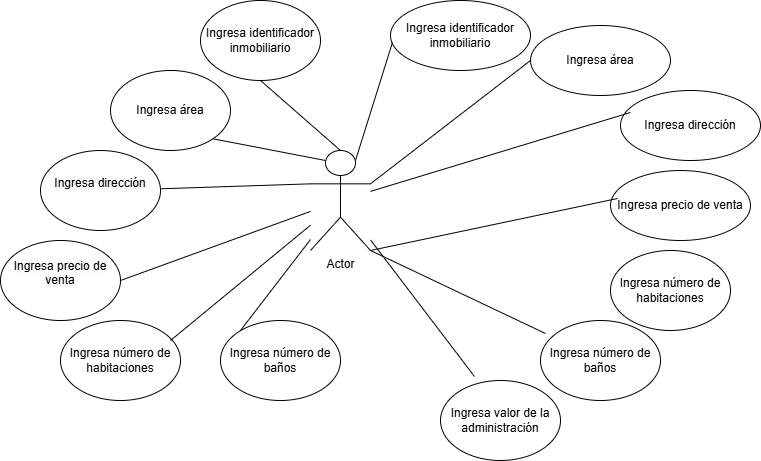

The diagram above was exported from draw.io. Its source (the exported page's mxGraphModel, read from the mxfile embedded in the PNG):
<mxGraphModel dx="1699" dy="515" grid="1" gridSize="10" guides="1" tooltips="1" connect="1" arrows="1" fold="1" page="1" pageScale="1" pageWidth="827" pageHeight="1169" math="0" shadow="0">
  <root>
    <mxCell id="0" />
    <mxCell id="1" parent="0" />
    <mxCell id="sVsgXdbRVC5JAtn3Y1v5-1" value="Actor" style="shape=umlActor;verticalLabelPosition=bottom;verticalAlign=top;html=1;outlineConnect=0;" vertex="1" parent="1">
      <mxGeometry x="250" y="160" width="60" height="100" as="geometry" />
    </mxCell>
    <mxCell id="sVsgXdbRVC5JAtn3Y1v5-2" value="Ingresa identificador inmobiliario" style="ellipse;whiteSpace=wrap;html=1;" vertex="1" parent="1">
      <mxGeometry x="330" y="10" width="140" height="70" as="geometry" />
    </mxCell>
    <mxCell id="sVsgXdbRVC5JAtn3Y1v5-3" value="Ingresa área" style="ellipse;whiteSpace=wrap;html=1;" vertex="1" parent="1">
      <mxGeometry x="470" y="35" width="140" height="70" as="geometry" />
    </mxCell>
    <mxCell id="sVsgXdbRVC5JAtn3Y1v5-4" value="Ingresa dirección" style="ellipse;whiteSpace=wrap;html=1;" vertex="1" parent="1">
      <mxGeometry x="560" y="100" width="140" height="70" as="geometry" />
    </mxCell>
    <mxCell id="sVsgXdbRVC5JAtn3Y1v5-5" value="Ingresa precio de venta" style="ellipse;whiteSpace=wrap;html=1;" vertex="1" parent="1">
      <mxGeometry x="550" y="180" width="140" height="70" as="geometry" />
    </mxCell>
    <mxCell id="sVsgXdbRVC5JAtn3Y1v5-6" value="" style="endArrow=none;html=1;rounded=0;exitX=0.75;exitY=0.1;exitDx=0;exitDy=0;exitPerimeter=0;entryX=0.014;entryY=0.6;entryDx=0;entryDy=0;entryPerimeter=0;" edge="1" parent="1" source="sVsgXdbRVC5JAtn3Y1v5-1" target="sVsgXdbRVC5JAtn3Y1v5-2">
      <mxGeometry width="50" height="50" relative="1" as="geometry">
        <mxPoint x="290" y="120" as="sourcePoint" />
        <mxPoint x="340" y="70" as="targetPoint" />
      </mxGeometry>
    </mxCell>
    <mxCell id="sVsgXdbRVC5JAtn3Y1v5-7" value="" style="endArrow=none;html=1;rounded=0;exitX=1;exitY=1;exitDx=0;exitDy=0;exitPerimeter=0;entryX=0.05;entryY=0.4;entryDx=0;entryDy=0;entryPerimeter=0;" edge="1" parent="1" source="sVsgXdbRVC5JAtn3Y1v5-1" target="sVsgXdbRVC5JAtn3Y1v5-5">
      <mxGeometry width="50" height="50" relative="1" as="geometry">
        <mxPoint x="290" y="400" as="sourcePoint" />
        <mxPoint x="340" y="350" as="targetPoint" />
      </mxGeometry>
    </mxCell>
    <mxCell id="sVsgXdbRVC5JAtn3Y1v5-8" value="" style="endArrow=none;html=1;rounded=0;exitX=1;exitY=0.3333333333333333;exitDx=0;exitDy=0;exitPerimeter=0;entryX=0;entryY=0.5;entryDx=0;entryDy=0;" edge="1" parent="1" source="sVsgXdbRVC5JAtn3Y1v5-1" target="sVsgXdbRVC5JAtn3Y1v5-3">
      <mxGeometry width="50" height="50" relative="1" as="geometry">
        <mxPoint x="380" y="190" as="sourcePoint" />
        <mxPoint x="430" y="140" as="targetPoint" />
      </mxGeometry>
    </mxCell>
    <mxCell id="sVsgXdbRVC5JAtn3Y1v5-9" value="" style="endArrow=none;html=1;rounded=0;entryX=0.071;entryY=0.314;entryDx=0;entryDy=0;entryPerimeter=0;" edge="1" parent="1" source="sVsgXdbRVC5JAtn3Y1v5-1" target="sVsgXdbRVC5JAtn3Y1v5-4">
      <mxGeometry width="50" height="50" relative="1" as="geometry">
        <mxPoint x="380" y="270" as="sourcePoint" />
        <mxPoint x="430" y="220" as="targetPoint" />
      </mxGeometry>
    </mxCell>
    <mxCell id="sVsgXdbRVC5JAtn3Y1v5-10" value="Ingresa número de baños" style="ellipse;whiteSpace=wrap;html=1;" vertex="1" parent="1">
      <mxGeometry x="480" y="330" width="120" height="80" as="geometry" />
    </mxCell>
    <mxCell id="sVsgXdbRVC5JAtn3Y1v5-11" value="Ingresa número de habitaciones" style="ellipse;whiteSpace=wrap;html=1;" vertex="1" parent="1">
      <mxGeometry x="550" y="260" width="120" height="80" as="geometry" />
    </mxCell>
    <mxCell id="sVsgXdbRVC5JAtn3Y1v5-12" value="Ingresa identificador inmobiliario" style="ellipse;whiteSpace=wrap;html=1;" vertex="1" parent="1">
      <mxGeometry x="140" y="10" width="120" height="80" as="geometry" />
    </mxCell>
    <mxCell id="sVsgXdbRVC5JAtn3Y1v5-13" value="&#10;&lt;span style=&quot;color: rgb(0, 0, 0); font-family: Helvetica; font-size: 12px; font-style: normal; font-variant-ligatures: normal; font-variant-caps: normal; font-weight: 400; letter-spacing: normal; orphans: 2; text-align: center; text-indent: 0px; text-transform: none; widows: 2; word-spacing: 0px; -webkit-text-stroke-width: 0px; white-space: normal; background-color: rgb(251, 251, 251); text-decoration-thickness: initial; text-decoration-style: initial; text-decoration-color: initial; display: inline !important; float: none;&quot;&gt;Ingresa dirección&lt;/span&gt;&#10;&#10;" style="ellipse;whiteSpace=wrap;html=1;" vertex="1" parent="1">
      <mxGeometry x="-20" y="160" width="120" height="80" as="geometry" />
    </mxCell>
    <mxCell id="sVsgXdbRVC5JAtn3Y1v5-14" value="&#10;&lt;span style=&quot;color: rgb(0, 0, 0); font-family: Helvetica; font-size: 12px; font-style: normal; font-variant-ligatures: normal; font-variant-caps: normal; font-weight: 400; letter-spacing: normal; orphans: 2; text-align: center; text-indent: 0px; text-transform: none; widows: 2; word-spacing: 0px; -webkit-text-stroke-width: 0px; white-space: normal; background-color: rgb(251, 251, 251); text-decoration-thickness: initial; text-decoration-style: initial; text-decoration-color: initial; display: inline !important; float: none;&quot;&gt;Ingresa precio de venta&lt;/span&gt;&#10;&#10;" style="ellipse;whiteSpace=wrap;html=1;" vertex="1" parent="1">
      <mxGeometry x="-60" y="250" width="120" height="80" as="geometry" />
    </mxCell>
    <mxCell id="sVsgXdbRVC5JAtn3Y1v5-15" value="Ingresa área" style="ellipse;whiteSpace=wrap;html=1;" vertex="1" parent="1">
      <mxGeometry x="50" y="80" width="120" height="80" as="geometry" />
    </mxCell>
    <mxCell id="sVsgXdbRVC5JAtn3Y1v5-16" value="Ingresa número de habitaciones" style="ellipse;whiteSpace=wrap;html=1;" vertex="1" parent="1">
      <mxGeometry y="330" width="120" height="80" as="geometry" />
    </mxCell>
    <mxCell id="sVsgXdbRVC5JAtn3Y1v5-17" value="Ingresa número de baños" style="ellipse;whiteSpace=wrap;html=1;" vertex="1" parent="1">
      <mxGeometry x="160" y="330" width="120" height="80" as="geometry" />
    </mxCell>
    <mxCell id="sVsgXdbRVC5JAtn3Y1v5-18" value="Ingresa v&lt;span style=&quot;background-color: transparent; color: light-dark(rgb(0, 0, 0), rgb(255, 255, 255));&quot;&gt;alor de la administración&lt;/span&gt;" style="ellipse;whiteSpace=wrap;html=1;" vertex="1" parent="1">
      <mxGeometry x="380" y="390" width="120" height="80" as="geometry" />
    </mxCell>
    <mxCell id="sVsgXdbRVC5JAtn3Y1v5-19" value="" style="endArrow=none;html=1;rounded=0;exitX=1;exitY=1;exitDx=0;exitDy=0;exitPerimeter=0;entryX=0.042;entryY=0.163;entryDx=0;entryDy=0;entryPerimeter=0;" edge="1" parent="1" source="sVsgXdbRVC5JAtn3Y1v5-1" target="sVsgXdbRVC5JAtn3Y1v5-10">
      <mxGeometry width="50" height="50" relative="1" as="geometry">
        <mxPoint x="370" y="330" as="sourcePoint" />
        <mxPoint x="420" y="280" as="targetPoint" />
      </mxGeometry>
    </mxCell>
    <mxCell id="sVsgXdbRVC5JAtn3Y1v5-20" value="" style="endArrow=none;html=1;rounded=0;entryX=0.283;entryY=-0.05;entryDx=0;entryDy=0;entryPerimeter=0;" edge="1" parent="1" source="sVsgXdbRVC5JAtn3Y1v5-1" target="sVsgXdbRVC5JAtn3Y1v5-18">
      <mxGeometry width="50" height="50" relative="1" as="geometry">
        <mxPoint x="360" y="410" as="sourcePoint" />
        <mxPoint x="410" y="360" as="targetPoint" />
      </mxGeometry>
    </mxCell>
    <mxCell id="sVsgXdbRVC5JAtn3Y1v5-21" value="" style="endArrow=none;html=1;rounded=0;" edge="1" parent="1" target="sVsgXdbRVC5JAtn3Y1v5-1">
      <mxGeometry width="50" height="50" relative="1" as="geometry">
        <mxPoint x="180" y="340" as="sourcePoint" />
        <mxPoint x="230" y="290" as="targetPoint" />
      </mxGeometry>
    </mxCell>
    <mxCell id="sVsgXdbRVC5JAtn3Y1v5-22" value="" style="endArrow=none;html=1;rounded=0;" edge="1" parent="1" target="sVsgXdbRVC5JAtn3Y1v5-1">
      <mxGeometry width="50" height="50" relative="1" as="geometry">
        <mxPoint x="110" y="350" as="sourcePoint" />
        <mxPoint x="160" y="300" as="targetPoint" />
      </mxGeometry>
    </mxCell>
    <mxCell id="sVsgXdbRVC5JAtn3Y1v5-23" value="" style="endArrow=none;html=1;rounded=0;exitX=1;exitY=0.5;exitDx=0;exitDy=0;" edge="1" parent="1" source="sVsgXdbRVC5JAtn3Y1v5-14" target="sVsgXdbRVC5JAtn3Y1v5-1">
      <mxGeometry width="50" height="50" relative="1" as="geometry">
        <mxPoint x="100" y="310" as="sourcePoint" />
        <mxPoint x="150" y="260" as="targetPoint" />
      </mxGeometry>
    </mxCell>
    <mxCell id="sVsgXdbRVC5JAtn3Y1v5-24" value="" style="endArrow=none;html=1;rounded=0;entryX=0;entryY=0.3333333333333333;entryDx=0;entryDy=0;entryPerimeter=0;" edge="1" parent="1" source="sVsgXdbRVC5JAtn3Y1v5-13" target="sVsgXdbRVC5JAtn3Y1v5-1">
      <mxGeometry width="50" height="50" relative="1" as="geometry">
        <mxPoint x="100" y="250" as="sourcePoint" />
        <mxPoint x="170.71067811865476" y="200" as="targetPoint" />
      </mxGeometry>
    </mxCell>
    <mxCell id="sVsgXdbRVC5JAtn3Y1v5-25" value="" style="endArrow=none;html=1;rounded=0;exitX=1;exitY=1;exitDx=0;exitDy=0;entryX=0.25;entryY=0.1;entryDx=0;entryDy=0;entryPerimeter=0;" edge="1" parent="1" source="sVsgXdbRVC5JAtn3Y1v5-15" target="sVsgXdbRVC5JAtn3Y1v5-1">
      <mxGeometry width="50" height="50" relative="1" as="geometry">
        <mxPoint x="190" y="150" as="sourcePoint" />
        <mxPoint x="240" y="100" as="targetPoint" />
      </mxGeometry>
    </mxCell>
    <mxCell id="sVsgXdbRVC5JAtn3Y1v5-26" value="" style="endArrow=none;html=1;rounded=0;exitX=0.5;exitY=0;exitDx=0;exitDy=0;exitPerimeter=0;entryX=0.5;entryY=1;entryDx=0;entryDy=0;" edge="1" parent="1" source="sVsgXdbRVC5JAtn3Y1v5-1" target="sVsgXdbRVC5JAtn3Y1v5-12">
      <mxGeometry width="50" height="50" relative="1" as="geometry">
        <mxPoint x="270" y="70" as="sourcePoint" />
        <mxPoint x="320" y="20" as="targetPoint" />
      </mxGeometry>
    </mxCell>
  </root>
</mxGraphModel>